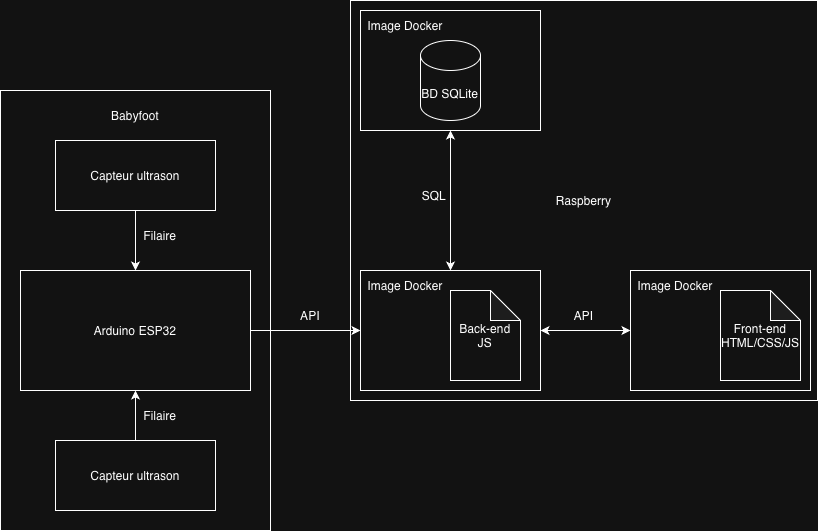

The diagram above was exported from draw.io. Its source (the exported page's mxGraphModel, read from the mxfile embedded in the PNG):
<mxGraphModel dx="946" dy="627" grid="1" gridSize="10" guides="1" tooltips="1" connect="1" arrows="1" fold="1" page="1" pageScale="1" pageWidth="827" pageHeight="1169" math="0" shadow="0">
  <root>
    <mxCell id="0" />
    <mxCell id="1" parent="0" />
    <mxCell id="Odre5Qf_40eVcu51eqqx-13" value="" style="rounded=0;whiteSpace=wrap;html=1;" parent="1" vertex="1">
      <mxGeometry x="10" y="90" width="270" height="440" as="geometry" />
    </mxCell>
    <mxCell id="Odre5Qf_40eVcu51eqqx-1" value="Raspberry" style="rounded=0;whiteSpace=wrap;html=1;" parent="1" vertex="1">
      <mxGeometry x="360" width="467" height="400" as="geometry" />
    </mxCell>
    <mxCell id="Odre5Qf_40eVcu51eqqx-3" value="" style="rounded=0;whiteSpace=wrap;html=1;align=center;" parent="1" vertex="1">
      <mxGeometry x="370" y="10" width="180" height="120" as="geometry" />
    </mxCell>
    <mxCell id="Odre5Qf_40eVcu51eqqx-4" value="" style="rounded=0;whiteSpace=wrap;html=1;" parent="1" vertex="1">
      <mxGeometry x="370" y="270" width="180" height="120" as="geometry" />
    </mxCell>
    <mxCell id="Odre5Qf_40eVcu51eqqx-5" value="" style="rounded=0;whiteSpace=wrap;html=1;" parent="1" vertex="1">
      <mxGeometry x="640" y="270" width="180" height="120" as="geometry" />
    </mxCell>
    <mxCell id="Odre5Qf_40eVcu51eqqx-6" value="" style="endArrow=classic;startArrow=classic;html=1;rounded=0;exitX=0.5;exitY=1;exitDx=0;exitDy=0;entryX=0.5;entryY=0;entryDx=0;entryDy=0;" parent="1" source="Odre5Qf_40eVcu51eqqx-3" target="Odre5Qf_40eVcu51eqqx-4" edge="1">
      <mxGeometry width="50" height="50" relative="1" as="geometry">
        <mxPoint x="310" y="350" as="sourcePoint" />
        <mxPoint x="450" y="460" as="targetPoint" />
        <Array as="points" />
      </mxGeometry>
    </mxCell>
    <mxCell id="Odre5Qf_40eVcu51eqqx-7" value="" style="endArrow=classic;startArrow=classic;html=1;rounded=0;entryX=0;entryY=0.5;entryDx=0;entryDy=0;exitX=1;exitY=0.5;exitDx=0;exitDy=0;" parent="1" source="Odre5Qf_40eVcu51eqqx-4" target="Odre5Qf_40eVcu51eqqx-5" edge="1">
      <mxGeometry width="50" height="50" relative="1" as="geometry">
        <mxPoint x="360" y="310" as="sourcePoint" />
        <mxPoint x="410" y="260" as="targetPoint" />
      </mxGeometry>
    </mxCell>
    <mxCell id="Odre5Qf_40eVcu51eqqx-10" value="API" style="text;html=1;whiteSpace=wrap;strokeColor=none;fillColor=none;align=center;verticalAlign=middle;rounded=0;" parent="1" vertex="1">
      <mxGeometry x="290" y="300" width="60" height="30" as="geometry" />
    </mxCell>
    <mxCell id="Odre5Qf_40eVcu51eqqx-11" value="API" style="text;html=1;whiteSpace=wrap;strokeColor=none;fillColor=none;align=center;verticalAlign=middle;rounded=0;" parent="1" vertex="1">
      <mxGeometry x="580" y="300" width="26.5" height="30" as="geometry" />
    </mxCell>
    <mxCell id="Odre5Qf_40eVcu51eqqx-12" value="SQL" style="text;html=1;whiteSpace=wrap;strokeColor=none;fillColor=none;align=center;verticalAlign=middle;rounded=0;" parent="1" vertex="1">
      <mxGeometry x="414" y="180" width="60" height="30" as="geometry" />
    </mxCell>
    <mxCell id="Odre5Qf_40eVcu51eqqx-14" value="Capteur ultrason" style="rounded=0;whiteSpace=wrap;html=1;" parent="1" vertex="1">
      <mxGeometry x="65" y="140" width="160" height="70" as="geometry" />
    </mxCell>
    <mxCell id="Odre5Qf_40eVcu51eqqx-15" value="Arduino ESP32" style="rounded=0;whiteSpace=wrap;html=1;" parent="1" vertex="1">
      <mxGeometry x="30" y="270" width="230" height="120" as="geometry" />
    </mxCell>
    <mxCell id="Odre5Qf_40eVcu51eqqx-16" value="Capteur ultrason" style="rounded=0;whiteSpace=wrap;html=1;" parent="1" vertex="1">
      <mxGeometry x="65" y="440" width="160" height="70" as="geometry" />
    </mxCell>
    <mxCell id="Odre5Qf_40eVcu51eqqx-18" value="" style="endArrow=classic;html=1;rounded=0;exitX=1;exitY=0.5;exitDx=0;exitDy=0;entryX=0;entryY=0.5;entryDx=0;entryDy=0;" parent="1" source="Odre5Qf_40eVcu51eqqx-15" target="Odre5Qf_40eVcu51eqqx-4" edge="1">
      <mxGeometry width="50" height="50" relative="1" as="geometry">
        <mxPoint x="370" y="290" as="sourcePoint" />
        <mxPoint x="420" y="240" as="targetPoint" />
      </mxGeometry>
    </mxCell>
    <mxCell id="Odre5Qf_40eVcu51eqqx-19" value="" style="endArrow=classic;html=1;rounded=0;exitX=0.5;exitY=1;exitDx=0;exitDy=0;entryX=0.5;entryY=0;entryDx=0;entryDy=0;" parent="1" source="Odre5Qf_40eVcu51eqqx-14" target="Odre5Qf_40eVcu51eqqx-15" edge="1">
      <mxGeometry width="50" height="50" relative="1" as="geometry">
        <mxPoint x="370" y="290" as="sourcePoint" />
        <mxPoint x="420" y="240" as="targetPoint" />
      </mxGeometry>
    </mxCell>
    <mxCell id="Odre5Qf_40eVcu51eqqx-20" value="" style="endArrow=classic;html=1;rounded=0;exitX=0.5;exitY=0;exitDx=0;exitDy=0;entryX=0.5;entryY=1;entryDx=0;entryDy=0;" parent="1" source="Odre5Qf_40eVcu51eqqx-16" target="Odre5Qf_40eVcu51eqqx-15" edge="1">
      <mxGeometry width="50" height="50" relative="1" as="geometry">
        <mxPoint x="370" y="290" as="sourcePoint" />
        <mxPoint x="420" y="240" as="targetPoint" />
      </mxGeometry>
    </mxCell>
    <mxCell id="Odre5Qf_40eVcu51eqqx-21" value="Filaire" style="text;html=1;whiteSpace=wrap;strokeColor=none;fillColor=none;align=center;verticalAlign=middle;rounded=0;" parent="1" vertex="1">
      <mxGeometry x="140" y="220" width="60" height="30" as="geometry" />
    </mxCell>
    <mxCell id="Odre5Qf_40eVcu51eqqx-22" value="Filaire" style="text;html=1;whiteSpace=wrap;strokeColor=none;fillColor=none;align=center;verticalAlign=middle;rounded=0;" parent="1" vertex="1">
      <mxGeometry x="140" y="400" width="60" height="30" as="geometry" />
    </mxCell>
    <mxCell id="Odre5Qf_40eVcu51eqqx-23" value="Babyfoot" style="text;html=1;whiteSpace=wrap;strokeColor=none;fillColor=none;align=center;verticalAlign=middle;rounded=0;" parent="1" vertex="1">
      <mxGeometry x="115" y="100" width="60" height="30" as="geometry" />
    </mxCell>
    <mxCell id="jwmcv5KsVOaI79EsdO2H-16" value="Image Docker" style="text;html=1;whiteSpace=wrap;strokeColor=none;fillColor=none;align=center;verticalAlign=middle;rounded=0;" vertex="1" parent="1">
      <mxGeometry x="370" y="10" width="90" height="30" as="geometry" />
    </mxCell>
    <mxCell id="jwmcv5KsVOaI79EsdO2H-17" value="BD SQLite" style="shape=cylinder3;whiteSpace=wrap;html=1;boundedLbl=1;backgroundOutline=1;size=15;" vertex="1" parent="1">
      <mxGeometry x="430" y="40" width="60" height="80" as="geometry" />
    </mxCell>
    <mxCell id="jwmcv5KsVOaI79EsdO2H-20" value="Back-end&lt;div&gt;JS&lt;/div&gt;" style="shape=note;whiteSpace=wrap;html=1;backgroundOutline=1;darkOpacity=0.05;" vertex="1" parent="1">
      <mxGeometry x="460" y="290" width="70" height="90" as="geometry" />
    </mxCell>
    <mxCell id="jwmcv5KsVOaI79EsdO2H-21" value="Image Docker" style="text;html=1;whiteSpace=wrap;strokeColor=none;fillColor=none;align=center;verticalAlign=middle;rounded=0;" vertex="1" parent="1">
      <mxGeometry x="370" y="270" width="90" height="30" as="geometry" />
    </mxCell>
    <mxCell id="jwmcv5KsVOaI79EsdO2H-22" value="Image Docker" style="text;html=1;whiteSpace=wrap;strokeColor=none;fillColor=none;align=center;verticalAlign=middle;rounded=0;" vertex="1" parent="1">
      <mxGeometry x="640" y="270" width="90" height="30" as="geometry" />
    </mxCell>
    <mxCell id="jwmcv5KsVOaI79EsdO2H-23" value="Front-end HTML/CSS/JS" style="shape=note;whiteSpace=wrap;html=1;backgroundOutline=1;darkOpacity=0.05;" vertex="1" parent="1">
      <mxGeometry x="730" y="290" width="80" height="90" as="geometry" />
    </mxCell>
  </root>
</mxGraphModel>